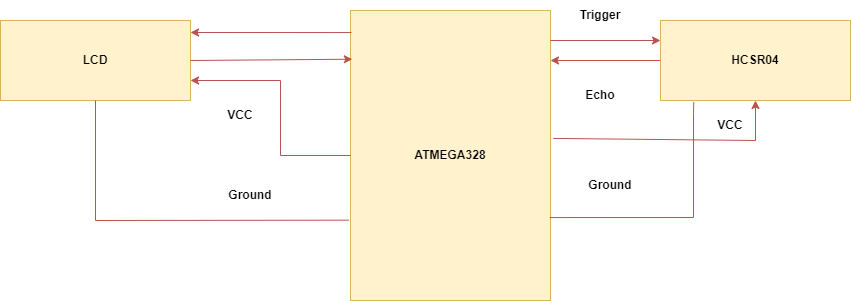

The diagram above was exported from draw.io. Its source (the exported page's mxGraphModel, read from the mxfile embedded in the PNG):
<mxGraphModel dx="1043" dy="571" grid="1" gridSize="10" guides="1" tooltips="1" connect="1" arrows="1" fold="1" page="1" pageScale="1" pageWidth="850" pageHeight="1100" math="0" shadow="0">
  <root>
    <mxCell id="0" />
    <mxCell id="1" parent="0" />
    <mxCell id="BqxoBaaZ_lifJ-rNnwsa-1" value="&lt;b&gt;LCD&lt;/b&gt;" style="rounded=0;whiteSpace=wrap;html=1;fillColor=#fff2cc;strokeColor=#d6b656;" vertex="1" parent="1">
      <mxGeometry x="30" y="200" width="190" height="80" as="geometry" />
    </mxCell>
    <mxCell id="BqxoBaaZ_lifJ-rNnwsa-3" value="&lt;b&gt;HCSR04&lt;/b&gt;" style="rounded=0;whiteSpace=wrap;html=1;fillColor=#fff2cc;strokeColor=#d6b656;" vertex="1" parent="1">
      <mxGeometry x="690" y="200" width="190" height="80" as="geometry" />
    </mxCell>
    <mxCell id="BqxoBaaZ_lifJ-rNnwsa-5" value="&lt;b&gt;ATMEGA328&lt;/b&gt;" style="rounded=0;whiteSpace=wrap;html=1;fillColor=#fff2cc;strokeColor=#d6b656;" vertex="1" parent="1">
      <mxGeometry x="380" y="190" width="200" height="290" as="geometry" />
    </mxCell>
    <mxCell id="BqxoBaaZ_lifJ-rNnwsa-8" value="" style="endArrow=classic;html=1;rounded=0;exitX=0.005;exitY=0.076;exitDx=0;exitDy=0;exitPerimeter=0;fillColor=#f8cecc;strokeColor=#b85450;" edge="1" parent="1" source="BqxoBaaZ_lifJ-rNnwsa-5">
      <mxGeometry width="50" height="50" relative="1" as="geometry">
        <mxPoint x="200" y="170" as="sourcePoint" />
        <mxPoint x="220" y="212" as="targetPoint" />
      </mxGeometry>
    </mxCell>
    <mxCell id="BqxoBaaZ_lifJ-rNnwsa-9" value="" style="endArrow=classic;html=1;rounded=0;exitX=1;exitY=0.5;exitDx=0;exitDy=0;entryX=0.009;entryY=0.168;entryDx=0;entryDy=0;entryPerimeter=0;fillColor=#f8cecc;strokeColor=#b85450;" edge="1" parent="1" source="BqxoBaaZ_lifJ-rNnwsa-1" target="BqxoBaaZ_lifJ-rNnwsa-5">
      <mxGeometry width="50" height="50" relative="1" as="geometry">
        <mxPoint x="301" y="400.03999999999996" as="sourcePoint" />
        <mxPoint x="140" y="400" as="targetPoint" />
      </mxGeometry>
    </mxCell>
    <mxCell id="BqxoBaaZ_lifJ-rNnwsa-10" value="" style="endArrow=classic;html=1;rounded=0;entryX=1;entryY=0.75;entryDx=0;entryDy=0;exitX=0;exitY=0.5;exitDx=0;exitDy=0;fillColor=#f8cecc;strokeColor=#b85450;" edge="1" parent="1" source="BqxoBaaZ_lifJ-rNnwsa-5" target="BqxoBaaZ_lifJ-rNnwsa-1">
      <mxGeometry width="50" height="50" relative="1" as="geometry">
        <mxPoint x="260" y="320" as="sourcePoint" />
        <mxPoint x="310" y="270" as="targetPoint" />
        <Array as="points">
          <mxPoint x="310" y="335" />
          <mxPoint x="310" y="260" />
        </Array>
      </mxGeometry>
    </mxCell>
    <mxCell id="BqxoBaaZ_lifJ-rNnwsa-12" value="" style="endArrow=none;html=1;rounded=0;exitX=0.5;exitY=1;exitDx=0;exitDy=0;entryX=-0.008;entryY=0.723;entryDx=0;entryDy=0;entryPerimeter=0;fillColor=#f8cecc;strokeColor=#b85450;" edge="1" parent="1" source="BqxoBaaZ_lifJ-rNnwsa-1" target="BqxoBaaZ_lifJ-rNnwsa-5">
      <mxGeometry width="50" height="50" relative="1" as="geometry">
        <mxPoint x="210" y="420" as="sourcePoint" />
        <mxPoint x="260" y="370" as="targetPoint" />
        <Array as="points">
          <mxPoint x="125" y="400" />
        </Array>
      </mxGeometry>
    </mxCell>
    <mxCell id="BqxoBaaZ_lifJ-rNnwsa-13" value="" style="endArrow=classic;html=1;rounded=0;entryX=0;entryY=0.25;entryDx=0;entryDy=0;fillColor=#f8cecc;strokeColor=#b85450;" edge="1" parent="1" target="BqxoBaaZ_lifJ-rNnwsa-3">
      <mxGeometry width="50" height="50" relative="1" as="geometry">
        <mxPoint x="580" y="220" as="sourcePoint" />
        <mxPoint x="670" y="200" as="targetPoint" />
      </mxGeometry>
    </mxCell>
    <mxCell id="BqxoBaaZ_lifJ-rNnwsa-14" value="" style="endArrow=classic;html=1;rounded=0;exitX=0;exitY=0.5;exitDx=0;exitDy=0;fillColor=#f8cecc;strokeColor=#b85450;" edge="1" parent="1" source="BqxoBaaZ_lifJ-rNnwsa-3">
      <mxGeometry width="50" height="50" relative="1" as="geometry">
        <mxPoint x="590" y="230" as="sourcePoint" />
        <mxPoint x="580" y="240" as="targetPoint" />
      </mxGeometry>
    </mxCell>
    <mxCell id="BqxoBaaZ_lifJ-rNnwsa-17" value="" style="endArrow=classic;html=1;rounded=0;exitX=1.014;exitY=0.441;exitDx=0;exitDy=0;exitPerimeter=0;entryX=0.5;entryY=1;entryDx=0;entryDy=0;fillColor=#f8cecc;strokeColor=#b85450;" edge="1" parent="1" source="BqxoBaaZ_lifJ-rNnwsa-5" target="BqxoBaaZ_lifJ-rNnwsa-3">
      <mxGeometry width="50" height="50" relative="1" as="geometry">
        <mxPoint x="620" y="340" as="sourcePoint" />
        <mxPoint x="670" y="290" as="targetPoint" />
        <Array as="points">
          <mxPoint x="785" y="320" />
        </Array>
      </mxGeometry>
    </mxCell>
    <mxCell id="BqxoBaaZ_lifJ-rNnwsa-18" value="" style="endArrow=none;html=1;rounded=0;exitX=0.996;exitY=0.714;exitDx=0;exitDy=0;exitPerimeter=0;entryX=0.175;entryY=1.018;entryDx=0;entryDy=0;entryPerimeter=0;fillColor=#f8cecc;strokeColor=#b85450;" edge="1" parent="1" source="BqxoBaaZ_lifJ-rNnwsa-5" target="BqxoBaaZ_lifJ-rNnwsa-3">
      <mxGeometry width="50" height="50" relative="1" as="geometry">
        <mxPoint x="600" y="310" as="sourcePoint" />
        <mxPoint x="720" y="293" as="targetPoint" />
        <Array as="points">
          <mxPoint x="723" y="397" />
          <mxPoint x="723" y="293" />
        </Array>
      </mxGeometry>
    </mxCell>
    <mxCell id="BqxoBaaZ_lifJ-rNnwsa-19" value="&lt;b&gt;VCC&lt;/b&gt;" style="text;html=1;strokeColor=none;fillColor=none;align=center;verticalAlign=middle;whiteSpace=wrap;rounded=0;" vertex="1" parent="1">
      <mxGeometry x="240" y="280" width="60" height="30" as="geometry" />
    </mxCell>
    <mxCell id="BqxoBaaZ_lifJ-rNnwsa-20" value="&lt;b&gt;Ground&lt;/b&gt;" style="text;html=1;strokeColor=none;fillColor=none;align=center;verticalAlign=middle;whiteSpace=wrap;rounded=0;" vertex="1" parent="1">
      <mxGeometry x="250" y="360" width="60" height="30" as="geometry" />
    </mxCell>
    <mxCell id="BqxoBaaZ_lifJ-rNnwsa-21" value="&lt;b&gt;Trigger&lt;/b&gt;" style="text;html=1;strokeColor=none;fillColor=none;align=center;verticalAlign=middle;whiteSpace=wrap;rounded=0;" vertex="1" parent="1">
      <mxGeometry x="600" y="180" width="60" height="30" as="geometry" />
    </mxCell>
    <mxCell id="BqxoBaaZ_lifJ-rNnwsa-22" value="&lt;b&gt;Echo&lt;/b&gt;" style="text;html=1;strokeColor=none;fillColor=none;align=center;verticalAlign=middle;whiteSpace=wrap;rounded=0;" vertex="1" parent="1">
      <mxGeometry x="600" y="260" width="60" height="30" as="geometry" />
    </mxCell>
    <mxCell id="BqxoBaaZ_lifJ-rNnwsa-23" value="&lt;b&gt;Ground&lt;/b&gt;" style="text;html=1;strokeColor=none;fillColor=none;align=center;verticalAlign=middle;whiteSpace=wrap;rounded=0;" vertex="1" parent="1">
      <mxGeometry x="610" y="350" width="60" height="30" as="geometry" />
    </mxCell>
    <mxCell id="BqxoBaaZ_lifJ-rNnwsa-24" value="&lt;b&gt;VCC&lt;/b&gt;" style="text;html=1;strokeColor=none;fillColor=none;align=center;verticalAlign=middle;whiteSpace=wrap;rounded=0;" vertex="1" parent="1">
      <mxGeometry x="730" y="290" width="60" height="30" as="geometry" />
    </mxCell>
  </root>
</mxGraphModel>